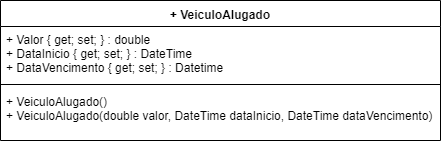

The diagram above was exported from draw.io. Its source (the exported page's mxGraphModel, read from the mxfile embedded in the PNG):
<mxGraphModel dx="984" dy="349" grid="1" gridSize="10" guides="1" tooltips="1" connect="1" arrows="1" fold="1" page="1" pageScale="1" pageWidth="1169" pageHeight="827" math="0" shadow="0">
  <root>
    <mxCell id="0" />
    <mxCell id="1" parent="0" />
    <mxCell id="QVzqmgC1aSP6FY4luHf9-1" value="+ VeiculoAlugado" style="swimlane;fontStyle=1;align=center;verticalAlign=top;childLayout=stackLayout;horizontal=1;startSize=26;horizontalStack=0;resizeParent=1;resizeParentMax=0;resizeLast=0;collapsible=1;marginBottom=0;" vertex="1" parent="1">
      <mxGeometry x="80" y="70" width="440" height="140" as="geometry" />
    </mxCell>
    <mxCell id="QVzqmgC1aSP6FY4luHf9-2" value="+ Valor { get; set; } : double&#10;+ DataInicio { get; set; } : DateTime&#10;+ DataVencimento { get; set; } : Datetime" style="text;strokeColor=none;fillColor=none;align=left;verticalAlign=top;spacingLeft=4;spacingRight=4;overflow=hidden;rotatable=0;points=[[0,0.5],[1,0.5]];portConstraint=eastwest;" vertex="1" parent="QVzqmgC1aSP6FY4luHf9-1">
      <mxGeometry y="26" width="440" height="54" as="geometry" />
    </mxCell>
    <mxCell id="QVzqmgC1aSP6FY4luHf9-3" value="" style="line;strokeWidth=1;fillColor=none;align=left;verticalAlign=middle;spacingTop=-1;spacingLeft=3;spacingRight=3;rotatable=0;labelPosition=right;points=[];portConstraint=eastwest;" vertex="1" parent="QVzqmgC1aSP6FY4luHf9-1">
      <mxGeometry y="80" width="440" height="8" as="geometry" />
    </mxCell>
    <mxCell id="QVzqmgC1aSP6FY4luHf9-4" value="+ VeiculoAlugado()&#10;+ VeiculoAlugado(double valor, DateTime dataInicio, DateTime dataVencimento)" style="text;strokeColor=none;fillColor=none;align=left;verticalAlign=top;spacingLeft=4;spacingRight=4;overflow=hidden;rotatable=0;points=[[0,0.5],[1,0.5]];portConstraint=eastwest;" vertex="1" parent="QVzqmgC1aSP6FY4luHf9-1">
      <mxGeometry y="88" width="440" height="52" as="geometry" />
    </mxCell>
  </root>
</mxGraphModel>